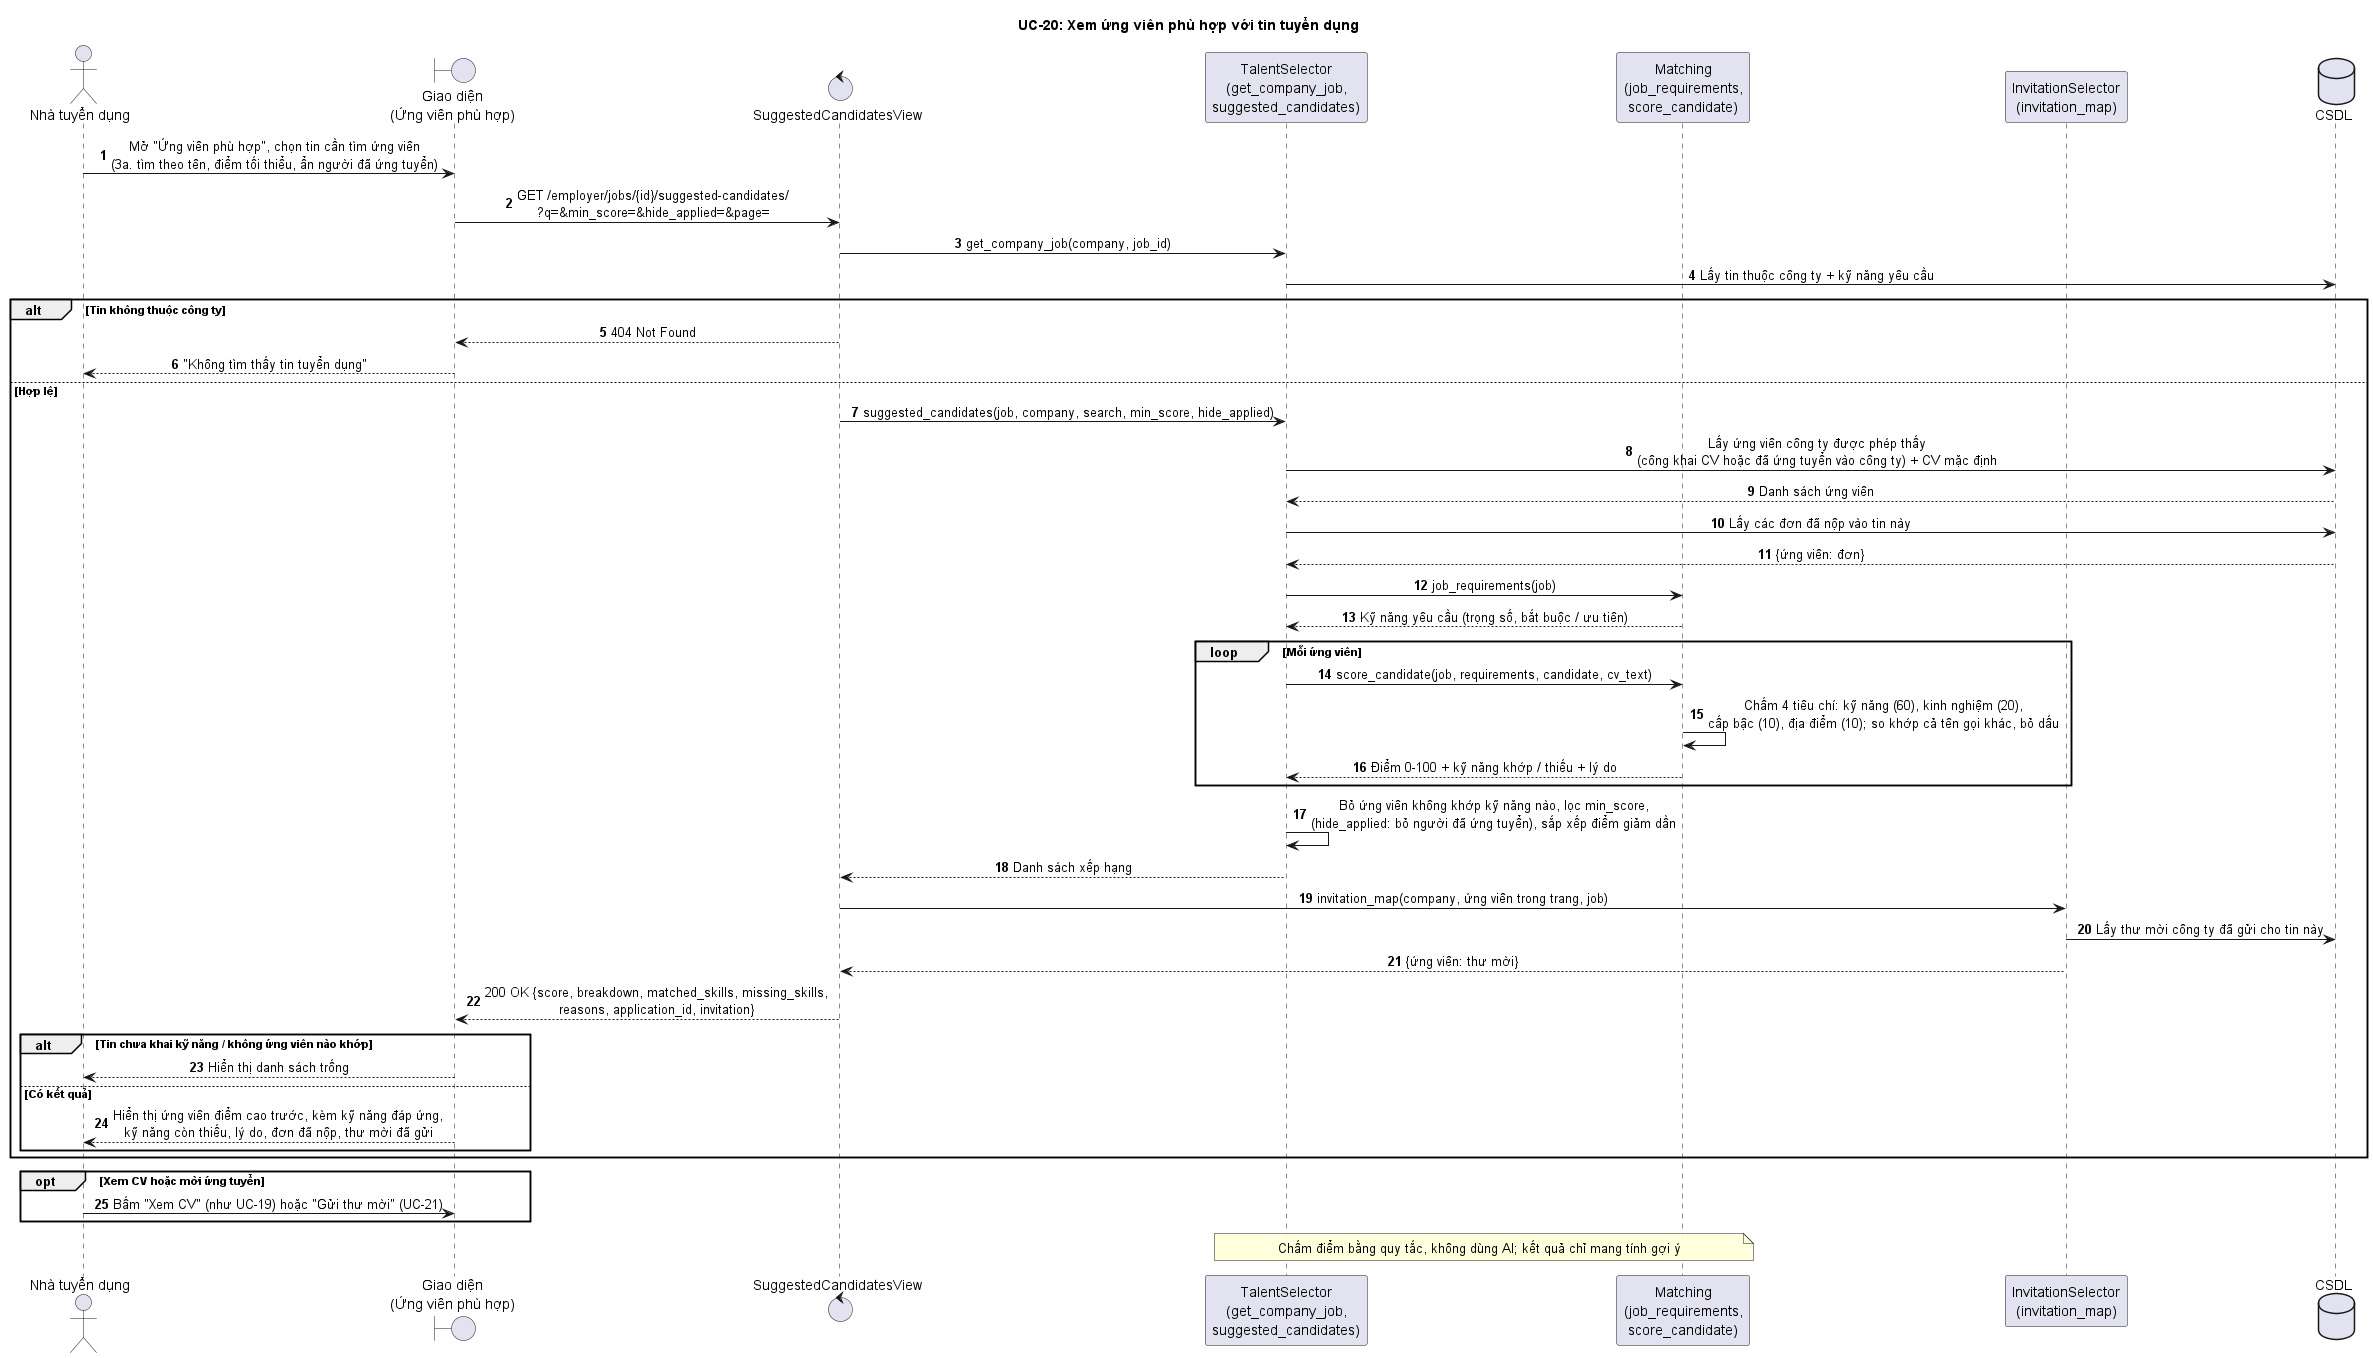

The diagram above was rendered by PlantUML. Its source (embedded in the PNG):
@startuml UC20_UngVienPhuHop
title UC-20: Xem ứng viên phù hợp với tin tuyển dụng
skinparam sequenceMessageAlign center
autonumber

actor "Nhà tuyển dụng" as NTD
boundary "Giao diện\n(Ứng viên phù hợp)" as UI
control "SuggestedCandidatesView" as V
participant "TalentSelector\n(get_company_job,\nsuggested_candidates)" as SEL
participant "Matching\n(job_requirements,\nscore_candidate)" as M
participant "InvitationSelector\n(invitation_map)" as INV
database "CSDL" as DB

NTD -> UI: Mở "Ứng viên phù hợp", chọn tin cần tìm ứng viên\n(3a. tìm theo tên, điểm tối thiểu, ẩn người đã ứng tuyển)
UI -> V: GET /employer/jobs/{id}/suggested-candidates/\n?q=&min_score=&hide_applied=&page=
V -> SEL: get_company_job(company, job_id)
SEL -> DB: Lấy tin thuộc công ty + kỹ năng yêu cầu
alt Tin không thuộc công ty
  V --> UI: 404 Not Found
  UI --> NTD: "Không tìm thấy tin tuyển dụng"
else Hợp lệ
  V -> SEL: suggested_candidates(job, company, search, min_score, hide_applied)
  SEL -> DB: Lấy ứng viên công ty được phép thấy\n(công khai CV hoặc đã ứng tuyển vào công ty) + CV mặc định
  DB --> SEL: Danh sách ứng viên
  SEL -> DB: Lấy các đơn đã nộp vào tin này
  DB --> SEL: {ứng viên: đơn}
  SEL -> M: job_requirements(job)
  M --> SEL: Kỹ năng yêu cầu (trọng số, bắt buộc / ưu tiên)
  loop Mỗi ứng viên
    SEL -> M: score_candidate(job, requirements, candidate, cv_text)
    M -> M: Chấm 4 tiêu chí: kỹ năng (60), kinh nghiệm (20),\ncấp bậc (10), địa điểm (10); so khớp cả tên gọi khác, bỏ dấu
    M --> SEL: Điểm 0-100 + kỹ năng khớp / thiếu + lý do
  end
  SEL -> SEL: Bỏ ứng viên không khớp kỹ năng nào, lọc min_score,\n(hide_applied: bỏ người đã ứng tuyển), sắp xếp điểm giảm dần
  SEL --> V: Danh sách xếp hạng
  V -> INV: invitation_map(company, ứng viên trong trang, job)
  INV -> DB: Lấy thư mời công ty đã gửi cho tin này
  INV --> V: {ứng viên: thư mời}
  V --> UI: 200 OK {score, breakdown, matched_skills, missing_skills,\nreasons, application_id, invitation}
  alt Tin chưa khai kỹ năng / không ứng viên nào khớp
    UI --> NTD: Hiển thị danh sách trống
  else Có kết quả
    UI --> NTD: Hiển thị ứng viên điểm cao trước, kèm kỹ năng đáp ứng,\nkỹ năng còn thiếu, lý do, đơn đã nộp, thư mời đã gửi
  end
end

opt Xem CV hoặc mời ứng tuyển
  NTD -> UI: Bấm "Xem CV" (như UC-19) hoặc "Gửi thư mời" (UC-21)
end
note over SEL, M: Chấm điểm bằng quy tắc, không dùng AI; kết quả chỉ mang tính gợi ý
@enduml